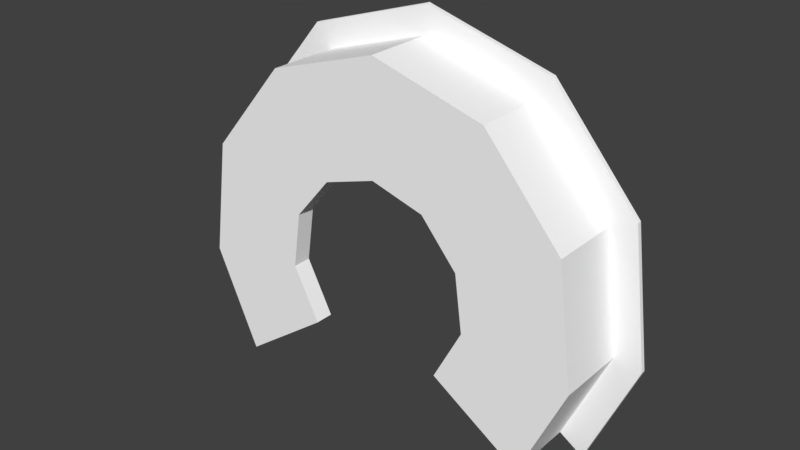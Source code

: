 # Source: Arena_lod0.blend  (saved by Blender 2.78.0; exported with 4.5.12 LTS)
import bpy
from mathutils import Matrix  # noqa: F401  (used for matrix-valued properties, if any)

bpy.ops.wm.read_factory_settings(use_empty=True)
scene = bpy.context.scene
scene.name = 'Scene'

# ---- collections
col_collection_1 = bpy.data.collections.new('Collection 1'); scene.collection.children.link(col_collection_1)

# ---- materials (node trees are filled in below, after node groups)
mat_arena = bpy.data.materials.new('Arena')
mat_arena.alpha_threshold = 0.0
mat_arena.use_transparent_shadow = False
mat_arena.diffuse_color = (1.0, 1.0, 1.0, 1.0)
mat_arena.roughness = 0.5

# ---- material node trees

# ---- world
world_world = bpy.data.worlds.new('World'); scene.world = world_world
world_world.color = (0.05088, 0.05088, 0.05088)
world_world.use_sun_shadow = False
world_world.sun_shadow_jitter_overblur = 0.0
world_world.cycles.sampling_method = 'MANUAL'

# ---- meshes
me_cylinder_003 = bpy.data.meshes.new('Cylinder.003')
me_cylinder_003.from_pydata([(-2.686, 0.007066, 0.6694), (-2.931, 0.007066, -1.011), (-2.296, 0.007066, -2.414), (2.24, 0.007066, -2.3), (2.877, 0.007066, -0.8919), (2.652, 0.007066, 0.7785), (1.577, 0.007066, 2.035), (-0.005793, 0.007066, 2.48), (-1.595, 0.007066, 1.971), (-1.294, 0.007066, 0.04546), (-1.411, 0.007066, -0.756), (-1.031, 0.007066, -1.492), (0.9584, 0.007066, -1.47), (1.36, 0.007066, -0.6994), (1.252, 0.007066, 0.09749), (0.7397, 0.007066, 0.6971), (-0.01564, 0.007066, 0.9092), (-0.7738, 0.007066, 0.6662), (-1.657, 0.007066, 0.2082), (-1.808, 0.007066, -0.8224), (-1.361, 0.007066, -1.733), (1.292, 0.007066, -1.687), (1.755, 0.007066, -0.7496), (1.617, 0.007066, 0.2751), (0.9582, 0.007066, 1.046), (-0.01307, 0.007066, 1.319), (-0.988, 0.007066, 1.006), (-2.017, 0.007066, 0.3696), (-2.201, 0.007066, -0.8883), (-1.688, 0.007066, -1.971), (1.624, 0.007066, -1.901), (2.148, 0.007066, -0.7994), (1.98, 0.007066, 0.4513), (1.175, 0.007066, 1.392), (-0.01053, 0.007066, 1.725), (-1.2, 0.007066, 1.344), (-2.396, 0.007066, 0.5395), (-2.615, 0.007066, -0.9576), (-2.033, 0.007066, -2.222), (1.973, 0.007066, -2.127), (2.561, 0.007066, -0.8518), (2.361, 0.007066, 0.6367), (1.403, 0.007066, 1.757), (-0.007844, 0.007066, 2.153), (-1.424, 0.007066, 1.699), (-2.686, 0.2696, 0.6694), (-2.931, 0.2696, -1.011), (-2.296, 0.2696, -2.414), (2.24, 0.2696, -2.3), (2.877, 0.2696, -0.8919), (2.652, 0.2696, 0.7785), (1.577, 0.2696, 2.035), (-0.005793, 0.2696, 2.48), (-1.595, 0.2696, 1.971), (-1.294, 0.2696, 0.04546), (-1.411, 0.2696, -0.756), (-1.031, 0.2696, -1.492), (0.9584, 0.2696, -1.47), (1.36, 0.2696, -0.6994), (1.252, 0.2696, 0.09749), (0.7397, 0.2696, 0.6971), (-0.01564, 0.2696, 0.9092), (-0.7738, 0.2696, 0.6662), (-1.657, 0.2696, 0.2082), (-1.808, 0.2696, -0.8224), (-1.361, 0.2696, -1.733), (1.292, 0.2696, -1.687), (1.755, 0.2696, -0.7496), (1.617, 0.2696, 0.2751), (0.9582, 0.2696, 1.046), (-0.01307, 0.2696, 1.319), (-0.988, 0.2696, 1.006), (-2.033, 0.7972, -2.222), (-2.201, 0.7972, -0.8883), (-1.688, 0.2696, -1.971), (1.624, 0.2696, -1.901), (-2.615, 0.7972, -0.9576), (-2.017, 0.7972, 0.3696), (-2.396, 0.7972, 0.5395), (-1.595, 0.7972, 1.971), (-0.005793, 0.7972, 2.48), (1.577, 0.7972, 2.035), (2.652, 0.7972, 0.7785), (-2.033, 0.2696, -2.222), (1.973, 0.2696, -2.127), (2.877, 0.7972, -0.8919), (2.24, 0.7972, -2.3), (-2.296, 0.7971, -2.414), (-2.931, 0.7972, -1.011), (-2.686, 0.7972, 0.6694), (-2.686, 0.5336, 0.6694), (-2.931, 0.5336, -1.011), (-2.296, 0.5336, -2.414), (2.24, 0.5336, -2.3), (2.877, 0.5336, -0.8919), (2.652, 0.5336, 0.7785), (1.577, 0.5336, 2.035), (-0.005793, 0.5336, 2.48), (-1.595, 0.5336, 1.971), (-2.017, 0.5336, 0.3696), (-1.657, 0.5336, 0.2082), (-2.201, 0.5336, -0.8883), (-1.808, 0.5336, -0.8224), (-1.688, 0.5336, -1.971), (-1.361, 0.5336, -1.733), (1.624, 0.5336, -1.901), (1.292, 0.5336, -1.687), (2.148, 0.5336, -0.7994), (1.755, 0.5336, -0.7496), (1.98, 0.5336, 0.4513), (1.617, 0.5336, 0.2751), (1.175, 0.5336, 1.392), (0.9582, 0.5336, 1.046), (-0.01053, 0.5336, 1.725), (-0.01307, 0.5336, 1.319), (-1.2, 0.5336, 1.344), (-0.988, 0.5336, 1.006), (2.24, 1.002, -2.3), (-2.033, 0.5336, -2.222), (1.973, 0.5336, -2.127), (-0.005794, 1.002, 2.48), (-1.688, 0.7972, -1.971), (1.973, 0.7972, -2.127), (1.624, 0.7972, -1.901), (2.561, 0.7972, -0.8518), (2.148, 0.7972, -0.7994), (2.361, 0.7972, 0.6367), (1.98, 0.7972, 0.4513), (1.403, 0.7972, 1.757), (1.175, 0.7972, 1.392), (-0.007844, 0.7972, 2.153), (-0.01053, 0.7972, 1.725), (-1.424, 0.7972, 1.699), (-1.2, 0.7972, 1.344), (-2.931, 1.002, -1.011), (-2.396, 1.002, 0.5395), (-2.615, 1.002, -0.9576), (1.973, 1.002, -2.127), (2.561, 1.002, -0.8518), (1.403, 1.002, 1.757), (-0.007844, 1.002, 2.153), (-1.424, 1.002, 1.699), (1.577, 1.066, 2.035), (2.877, 1.066, -0.8919), (-1.595, 1.066, 1.971), (2.652, 1.066, 0.7785), (-0.007844, 1.066, 2.153), (-2.615, 1.066, -0.9576), (2.361, 1.066, 0.6367), (1.403, 1.066, 1.757), (1.891, 1.066, -2.316), (2.561, 1.066, -0.8518), (-2.931, 1.066, -1.011), (-1.424, 1.066, 1.699), (-2.686, 1.066, 0.6694), (2.18, 1.066, -2.445), (-2.396, 1.066, 0.5395), (-0.005794, 1.066, 2.48), (1.577, 1.002, 2.035), (2.652, 1.002, 0.7785), (-2.296, 1.001, -2.414), (-2.033, 1.002, -2.222), (2.361, 1.002, 0.6367), (-0.005794, 1.065, 2.48), (-2.686, 1.065, 0.6694), (1.577, 1.065, 2.035), (2.652, 1.065, 0.7785), (2.877, 1.065, -0.8919), (2.24, 1.065, -2.3), (-2.931, 1.065, -1.011), (-2.296, 1.065, -2.414), (-2.033, 1.065, -2.222), (1.973, 1.065, -2.127), (-2.396, 1.065, 0.5395), (-1.424, 1.065, 1.699), (-0.007844, 1.065, 2.153), (1.403, 1.065, 1.757), (2.361, 1.065, 0.6367), (2.561, 1.065, -0.8518), (-2.615, 1.065, -0.9576), (2.877, 1.002, -0.8919), (3.257, 1.065, -0.9477), (3.257, 1.002, -0.9477), (3.002, 1.065, 0.9351), (2.58, 1.002, -2.518), (-1.595, 1.065, 1.971), (-1.595, 1.002, 1.971), (-2.686, 1.002, 0.6694), (-0.01277, 1.065, 2.863), (1.784, 1.065, 2.358), (1.784, 1.002, 2.358), (2.58, 1.065, -2.518), (3.002, 1.002, 0.9351), (-0.01277, 1.002, 2.863), (-3.037, 1.002, 0.8269), (-1.809, 1.065, 2.29), (-3.037, 1.065, 0.8269), (-1.809, 1.002, 2.29), (-3.312, 1.065, -1.064), (-3.312, 1.002, -1.064), (-2.617, 1.065, -2.656), (-2.617, 1.001, -2.656)], [], [(18, 19, 10, 9), (19, 20, 11, 10), (21, 22, 13, 12), (22, 23, 14, 13), (23, 24, 15, 14), (24, 25, 16, 15), (25, 26, 17, 16), (26, 18, 9, 17), (35, 27, 18, 26), (34, 35, 26, 25), (33, 34, 25, 24), (32, 33, 24, 23), (31, 32, 23, 22), (30, 31, 22, 21), (28, 29, 20, 19), (27, 28, 19, 18), (36, 37, 28, 27), (37, 38, 29, 28), (39, 40, 31, 30), (40, 41, 32, 31), (41, 42, 33, 32), (42, 43, 34, 33), (43, 44, 35, 34), (44, 36, 27, 35), (8, 0, 36, 44), (7, 8, 44, 43), (6, 7, 43, 42), (5, 6, 42, 41), (4, 5, 41, 40), (3, 4, 40, 39), (1, 2, 38, 37), (0, 1, 37, 36), (63, 54, 55, 64), (64, 55, 56, 65), (66, 57, 58, 67), (67, 58, 59, 68), (68, 59, 60, 69), (69, 60, 61, 70), (70, 61, 62, 71), (71, 62, 54, 63), (76, 73, 121, 72), (78, 77, 73, 76), (66, 67, 108, 106), (67, 68, 110, 108), (68, 69, 112, 110), (69, 70, 114, 112), (21, 12, 57, 66, 75, 84, 48, 3, 39, 30), (70, 71, 116, 114), (11, 20, 29, 38, 2, 47, 83, 74, 65, 56), (71, 63, 100, 116), (63, 64, 102, 100), (64, 65, 104, 102), (9, 10, 55, 54), (10, 11, 56, 55), (12, 13, 58, 57), (13, 14, 59, 58), (14, 15, 60, 59), (15, 16, 61, 60), (16, 17, 62, 61), (17, 9, 54, 62), (93, 119, 105, 123, 122, 86), (117, 137, 172, 168, 191, 184), (115, 116, 100, 99), (113, 114, 116, 115), (111, 112, 114, 113), (109, 110, 112, 111), (107, 108, 110, 109), (105, 106, 108, 107), (101, 102, 104, 103), (99, 100, 102, 101), (83, 47, 92, 118, 103, 104, 65, 74), (99, 101, 73, 77), (115, 99, 77, 133), (113, 115, 133, 131), (111, 113, 131, 129), (109, 111, 129, 127), (48, 84, 75, 66, 106, 105, 119, 93), (107, 109, 127, 125), (122, 123, 125, 124), (124, 125, 127, 126), (126, 127, 129, 128), (128, 129, 131, 130), (130, 131, 133, 132), (132, 133, 77, 78), (50, 95, 82, 159, 158, 81, 96, 51, 6, 5), (45, 90, 89, 187, 134, 88, 91, 46, 1, 0), (124, 126, 162, 177, 178, 138), (161, 160, 201, 200, 170, 171), (46, 91, 88, 134, 160, 87, 92, 47, 2, 1), (126, 128, 139, 176, 177, 162), (48, 93, 86, 117, 180, 85, 94, 49, 4, 3), (128, 130, 140, 175, 176, 139), (101, 103, 121, 73), (105, 107, 125, 123), (169, 179, 171, 170, 200, 198), (53, 98, 79, 186, 187, 89, 90, 45, 0, 8), (76, 72, 161, 171, 179, 136), (78, 76, 136, 179, 173, 135), (72, 87, 160, 161), (132, 78, 135, 173, 174, 141), (52, 97, 80, 120, 186, 79, 98, 53, 8, 7), (86, 122, 137, 117), (130, 132, 141, 174, 175, 140), (49, 94, 85, 180, 159, 82, 95, 50, 5, 4), (187, 186, 197, 194), (164, 173, 179, 169, 198, 196), (185, 174, 173, 164, 196, 195), (163, 175, 174, 185, 195, 188), (165, 176, 175, 163, 188, 189), (166, 177, 176, 165, 189, 183), (167, 178, 177, 166, 183, 181), (168, 172, 178, 167, 181, 191), (103, 118, 92, 87, 72, 121), (122, 124, 138, 178, 172, 137), (159, 180, 182, 192), (186, 185, 195, 197), (158, 159, 192, 190), (134, 187, 194, 199), (181, 182, 184, 191), (163, 120, 193, 188), (188, 193, 190, 189), (188, 195, 197, 193), (159, 166, 183, 192), (165, 158, 190, 189), (120, 158, 190, 193), (183, 192, 182, 181), (180, 117, 184, 182), (167, 180, 182, 181), (190, 192, 183, 189), (164, 187, 194, 196), (186, 120, 193, 197), (160, 134, 199, 201), (197, 195, 196, 194), (169, 134, 199, 198), (201, 199, 198, 200), (198, 199, 194, 196), (51, 96, 81, 158, 120, 80, 97, 52, 7, 6)])
me_cylinder_003.materials.append(mat_arena)
me_cylinder_003.use_remesh_preserve_volume = False
me_cylinder_003.use_remesh_preserve_attributes = False
me_cylinder_003.use_mirror_vertex_groups = False
me_cylinder_003.update()

# ---- objects
ob_cylinder = bpy.data.objects.new('Cylinder', me_cylinder_003)

# ---- transforms, parenting, visibility, modifiers, constraints
ob_cylinder.location = (0.0, 0.0, 0.0)
ob_cylinder.scale = (1.0, 1.0, 1.0)
ob_cylinder.lock_scale = (True, True, True)
ob_cylinder.lineart.crease_threshold = 0.0

# ---- collection membership
col_collection_1.objects.link(ob_cylinder)

# ---- scene / render settings (as saved in the file)
scene.frame_start = 1; scene.frame_end = 250; scene.frame_set(1)
scene.render.engine = 'BLENDER_EEVEE_NEXT'
scene.render.resolution_percentage = 50
scene.render.dither_intensity = 0.0
scene.cycles.use_denoising = False
scene.cycles.samples = 128
scene.cycles.sampling_pattern = 'TABULATED_SOBOL'
scene.cycles.light_sampling_threshold = 0.0
scene.cycles.use_adaptive_sampling = False
scene.cycles.use_light_tree = False
scene.cycles.blur_glossy = 0.0
scene.cycles.sample_clamp_indirect = 0.0
scene.view_settings.view_transform = 'Standard'
bpy.context.view_layer.update()

# ---- added for rendering (the .blend has no active camera and no usable light): camera, sun
cam_auto = bpy.data.cameras.new('AutoCamera')
cam_auto.lens = 50.0
cam_auto.sensor_width = 36.0
cam_auto.clip_end = 1000.0
ob_auto_camera = bpy.data.objects.new('AutoCamera', cam_auto)
scene.collection.objects.link(ob_auto_camera)
ob_auto_camera.location = (7.97124, -9.06146, 6.50194)
ob_auto_camera.rotation_euler = (1.09748, -7.21219e-08, 0.694738)
scene.camera = ob_auto_camera
light_auto_sun = bpy.data.lights.new('AutoSun', 'SUN')
light_auto_sun.energy = 3.0
light_auto_sun.angle = 0.0523599
ob_auto_sun = bpy.data.objects.new('AutoSun', light_auto_sun)
scene.collection.objects.link(ob_auto_sun)
ob_auto_sun.rotation_euler = (0.872665, 0.174533, 0.523599)
bpy.context.view_layer.update()
